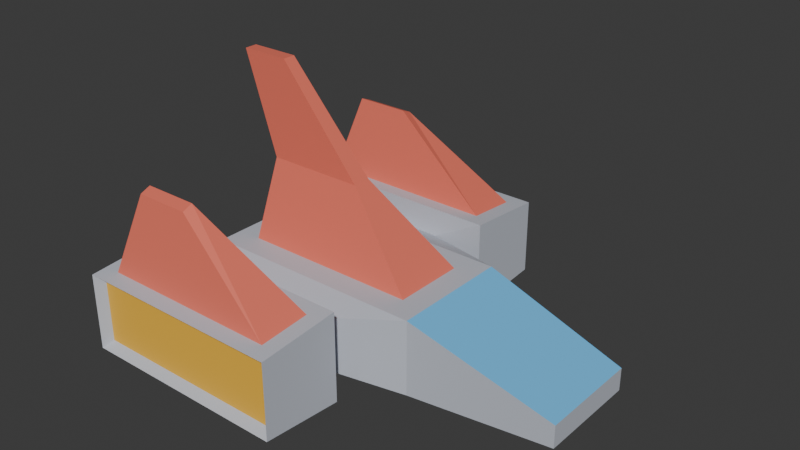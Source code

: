 # Source: nave.blend  (saved by Blender 5.4.2; exported with 4.5.12 LTS)
import bpy
from mathutils import Matrix  # noqa: F401  (used for matrix-valued properties, if any)

bpy.ops.wm.read_factory_settings(use_empty=True)
scene = bpy.context.scene
scene.name = 'Scene'

# ---- collections
col_collection = bpy.data.collections.new('Collection'); scene.collection.children.link(col_collection)

# ---- materials (node trees are filled in below, after node groups)
mat_material = bpy.data.materials.new('Material')
mat_material.alpha_threshold = 0.0
mat_material.use_backface_culling_lightprobe_volume = False
mat_material.roughness = 0.5
mat_material.line_color = (0.0, 0.0, 0.0, 1.0)
mat_casco = bpy.data.materials.new('Casco')
mat_casco.diffuse_color = (0.55, 0.58, 0.65, 1.0)
mat_alas = bpy.data.materials.new('Alas')
mat_alas.diffuse_color = (0.85, 0.18, 0.12, 1.0)
mat_cabina = bpy.data.materials.new('Cabina')
mat_cabina.diffuse_color = (0.15, 0.55, 0.95, 1.0)
mat_motor = bpy.data.materials.new('Motor')
mat_motor.diffuse_color = (1.0, 0.55, 0.05, 1.0)

# ---- material node trees
mat_material.use_nodes = True; mat_material.node_tree.nodes.clear()
_N = mat_material.node_tree.nodes; _L = mat_material.node_tree.links
n0 = _N.new('ShaderNodeOutputMaterial'); n0.name = 'Material Output'; n0.location = (200, 100)
n1 = _N.new('ShaderNodeBsdfPrincipled'); n1.name = 'Principled BSDF'; n1.location = (-200, 100)
n1.inputs[10].default_value = 0.005
_L.new(n1.outputs[0], n0.inputs[0])
n0.is_active_output = True
mat_casco.use_nodes = True; mat_casco.node_tree.nodes.clear()
_N = mat_casco.node_tree.nodes; _L = mat_casco.node_tree.links
n0 = _N.new('ShaderNodeBsdfPrincipled'); n0.name = 'Principled BSDF'; n0.location = (-200, 100)
n0.inputs[0].default_value = (0.55, 0.58, 0.65, 1.0)
n0.inputs[10].default_value = 0.005
n1 = _N.new('ShaderNodeOutputMaterial'); n1.name = 'Material Output'; n1.location = (200, 100)
_L.new(n0.outputs[0], n1.inputs[0])
n1.is_active_output = True
mat_alas.use_nodes = True; mat_alas.node_tree.nodes.clear()
_N = mat_alas.node_tree.nodes; _L = mat_alas.node_tree.links
n0 = _N.new('ShaderNodeBsdfPrincipled'); n0.name = 'Principled BSDF'; n0.location = (-200, 100)
n0.inputs[0].default_value = (0.85, 0.18, 0.12, 1.0)
n0.inputs[10].default_value = 0.005
n1 = _N.new('ShaderNodeOutputMaterial'); n1.name = 'Material Output'; n1.location = (200, 100)
_L.new(n0.outputs[0], n1.inputs[0])
n1.is_active_output = True
mat_cabina.use_nodes = True; mat_cabina.node_tree.nodes.clear()
_N = mat_cabina.node_tree.nodes; _L = mat_cabina.node_tree.links
n0 = _N.new('ShaderNodeBsdfPrincipled'); n0.name = 'Principled BSDF'; n0.location = (-200, 100)
n0.inputs[0].default_value = (0.15, 0.55, 0.95, 1.0)
n0.inputs[10].default_value = 0.005
n1 = _N.new('ShaderNodeOutputMaterial'); n1.name = 'Material Output'; n1.location = (200, 100)
_L.new(n0.outputs[0], n1.inputs[0])
n1.is_active_output = True
mat_motor.use_nodes = True; mat_motor.node_tree.nodes.clear()
_N = mat_motor.node_tree.nodes; _L = mat_motor.node_tree.links
n0 = _N.new('ShaderNodeBsdfPrincipled'); n0.name = 'Principled BSDF'; n0.location = (-200, 100)
n0.inputs[0].default_value = (1.0, 0.55, 0.05, 1.0)
n0.inputs[10].default_value = 0.005
n1 = _N.new('ShaderNodeOutputMaterial'); n1.name = 'Material Output'; n1.location = (200, 100)
_L.new(n0.outputs[0], n1.inputs[0])
n1.is_active_output = True

# ---- world
world_world = bpy.data.worlds.new('World'); scene.world = world_world
world_world.use_nodes = True; world_world.node_tree.nodes.clear()
_N = world_world.node_tree.nodes; _L = world_world.node_tree.links
n0 = _N.new('ShaderNodeOutputWorld'); n0.name = 'World Output'; n0.location = (200, 100)
n1 = _N.new('ShaderNodeBackground'); n1.name = 'Background'; n1.location = (-200, 100)
n1.inputs[0].default_value = (0.05088, 0.05088, 0.05088, 1.0)
_L.new(n1.outputs[0], n0.inputs[0])
n0.is_active_output = True
world_world.color = (0.05088, 0.05088, 0.05088)
world_world.sun_shadow_jitter_overblur = 0.0

# ---- meshes
me_cube = bpy.data.meshes.new('Cube')
me_cube.from_pydata([(1.182, 0.4818, 0.5), (1.5, 0.8, -0.5), (1.182, -0.4818, 0.5), (1.5, -0.8, -0.5), (-1.25, 0.6939, 0.3939), (-1.25, 0.6939, -0.3939), (-1.25, -0.6939, 0.3939), (-1.25, -0.6939, -0.3939), (3.4, 0.68, -0.37), (3.4, 0.68, -0.07), (3.4, -0.68, -0.07), (3.4, -0.68, -0.37), (-1.5, 0.8, -0.5), (-1.5, -0.8, -0.5), (-1.182, -0.4818, 0.5), (-1.182, 0.4818, 0.5), (-1.25, 1.3, -0.3), (-1.25, 1.3, 0.3), (0.25, 1.3, 0.3), (0.25, 1.3, -0.3), (-1.925, 1.35, -0.55), (-1.713, 1.561, 0.6327), (0.7129, 1.561, 0.6327), (0.925, 1.35, -0.55), (-1.84, 2.33, -0.3751), (-1.84, 2.33, 0.4751), (0.8401, 2.33, 0.4751), (0.8401, 2.33, -0.3751), (-1.713, 2.239, 0.5773), (-1.925, 2.45, -0.46), (0.7129, 2.239, 0.5773), (0.925, 2.45, -0.46), (-1.925, 1.35, 0.65), (0.925, 1.35, 0.65), (-1.925, 2.45, 0.56), (0.925, 2.45, 0.56), (-1.464, 1.832, 1.633), (-0.7361, 1.832, 1.633), (-0.7361, 1.968, 1.577), (-1.464, 1.968, 1.577), (0.25, -1.3, -0.3), (0.25, -1.3, 0.3), (-1.25, -1.3, 0.3), (-1.25, -1.3, -0.3), (0.925, -1.35, -0.55), (0.7129, -1.561, 0.6327), (-1.713, -1.561, 0.6327), (-1.925, -1.35, -0.55), (0.8401, -2.33, -0.3751), (0.8401, -2.33, 0.4751), (-1.84, -2.33, 0.4751), (-1.84, -2.33, -0.3751), (0.7129, -2.239, 0.5773), (0.925, -2.45, -0.46), (-1.713, -2.239, 0.5773), (-1.925, -2.45, -0.46), (0.925, -1.35, 0.65), (-1.925, -1.35, 0.65), (0.925, -2.45, 0.56), (-1.925, -2.45, 0.56), (-0.7361, -1.832, 1.633), (-1.464, -1.832, 1.633), (-1.464, -1.968, 1.577), (-0.7361, -1.968, 1.577), (1.5, -0.8, 0.5), (-1.5, -0.8, 0.5), (1.5, 0.8, 0.5), (-1.5, 0.8, 0.5), (0.15, 0.1205, 1.5), (-1.15, 0.1205, 1.5), (-1.15, -0.1205, 1.5), (0.15, -0.1205, 1.5), (-0.975, 0.08432, 2.8), (-1.625, 0.08432, 2.8), (-1.625, -0.08432, 2.8), (-0.975, -0.08432, 2.8)], [], [(0, 15, 14, 2), (3, 13, 65, 64), (7, 6, 4, 5), (12, 1, 3, 13), (1, 3, 64, 66), (12, 1, 66, 67), (8, 9, 10, 11), (64, 3, 11, 10), (1, 66, 9, 8), (3, 1, 8, 11), (66, 64, 10, 9), (7, 5, 12, 13), (6, 7, 13, 65), (5, 4, 67, 12), (4, 6, 65, 67), (16, 19, 18, 17), (1, 12, 16, 19), (67, 66, 18, 17), (66, 1, 19, 18), (12, 67, 17, 16), (20, 32, 33, 23), (18, 33, 23, 19), (16, 20, 32, 17), (19, 23, 20, 16), (17, 32, 33, 18), (24, 25, 26, 27), (20, 32, 34, 29), (23, 20, 29, 31), (21, 28, 30, 22), (33, 23, 31, 35), (25, 24, 29, 34), (26, 25, 34, 35), (27, 26, 35, 31), (24, 27, 31, 29), (22, 21, 32, 33), (28, 30, 35, 34), (21, 28, 34, 32), (30, 22, 33, 35), (36, 37, 38, 39), (22, 30, 38, 37), (30, 28, 39, 38), (28, 21, 36, 39), (21, 22, 37, 36), (40, 43, 42, 41), (65, 13, 43, 42), (13, 3, 40, 43), (64, 65, 42, 41), (3, 64, 41, 40), (44, 56, 57, 47), (42, 57, 47, 43), (40, 44, 56, 41), (43, 47, 44, 40), (41, 56, 57, 42), (48, 49, 50, 51), (47, 44, 53, 55), (45, 52, 54, 46), (57, 47, 55, 59), (44, 56, 58, 53), (49, 48, 53, 58), (50, 49, 58, 59), (51, 50, 59, 55), (48, 51, 55, 53), (46, 45, 56, 57), (52, 54, 59, 58), (54, 46, 57, 59), (45, 52, 58, 56), (60, 61, 62, 63), (52, 45, 60, 63), (54, 52, 63, 62), (46, 54, 62, 61), (45, 46, 61, 60), (2, 14, 65, 64), (0, 2, 64, 66), (14, 15, 67, 65), (15, 0, 66, 67), (68, 71, 70, 69), (14, 2, 71, 70), (0, 15, 69, 68), (2, 0, 68, 71), (15, 14, 70, 69), (72, 73, 74, 75), (71, 68, 72, 75), (69, 70, 74, 73), (70, 71, 75, 74), (68, 69, 73, 72)])
me_cube.polygons.foreach_set('material_index', [1, 1, 1, 1, 1, 1, 1, 1, 1, 1, 3, 1, 1, 1, 1, 1, 1, 1, 1, 1, 1, 1, 1, 1, 1, 4, 1, 1, 1, 1, 1, 1, 1, 1, 1, 1, 1, 1, 2, 2, 2, 2, 2, 1, 1, 1, 1, 1, 1, 1, 1, 1, 1, 4, 1, 1, 1, 1, 1, 1, 1, 1, 1, 1, 1, 1, 2, 2, 2, 2, 2, 1, 1, 1, 1, 2, 2, 2, 2, 2, 2, 2, 2, 2, 2])
_uv = me_cube.uv_layers.new(name='UVMap')
_uv.uv.foreach_set('vector', [0.625, 0.5, 0.875, 0.5, 0.875, 0.75, 0.625, 0.75, 0.375, 0.75, 0.375, 1.0, 0.625, 1.0, 0.625, 0.75, 0.375, 0.0, 0.625, 0.0, 0.625, 0.25, 0.375, 0.25, 0.125, 0.5, 0.375, 0.5, 0.375, 0.75, 0.125, 0.75, 0.375, 0.5, 0.375, 0.75, 0.625, 0.75, 0.625, 0.5, 0.375, 0.25, 0.375, 0.5, 0.625, 0.5, 0.625, 0.25, 0.375, 0.5, 0.625, 0.5, 0.625, 0.75, 0.375, 0.75, 0.625, 0.75, 0.375, 0.75, 0.375, 0.75, 0.625, 0.75, 0.375, 0.5, 0.625, 0.5, 0.625, 0.5, 0.375, 0.5, 0.375, 0.75, 0.375, 0.5, 0.375, 0.5, 0.375, 0.75, 0.625, 0.5, 0.625, 0.75, 0.625, 0.75, 0.625, 0.5, 0.375, 0.0, 0.375, 0.25, 0.375, 0.25, 0.375, 0.0, 0.625, 0.0, 0.375, 0.0, 0.375, 0.0, 0.625, 0.0, 0.375, 0.25, 0.625, 0.25, 0.625, 0.25, 0.375, 0.25, 0.625, 0.25, 0.625, 0.0, 0.625, 0.0, 0.625, 0.25, 0.375, 0.25, 0.375, 0.5, 0.625, 0.5, 0.625, 0.25, 0.375, 0.5, 0.125, 0.5, 0.125, 0.5, 0.375, 0.5, 0.875, 0.5, 0.625, 0.5, 0.625, 0.5, 0.875, 0.5, 0.625, 0.5, 0.375, 0.5, 0.375, 0.5, 0.625, 0.5, 0.375, 0.25, 0.625, 0.25, 0.625, 0.25, 0.375, 0.25, 0.375, 0.25, 0.625, 0.25, 0.625, 0.5, 0.375, 0.5, 0.625, 0.5, 0.625, 0.5, 0.375, 0.5, 0.375, 0.5, 0.375, 0.25, 0.375, 0.25, 0.625, 0.25, 0.625, 0.25, 0.375, 0.5, 0.375, 0.5, 0.375, 0.25, 0.375, 0.25, 0.625, 0.25, 0.625, 0.25, 0.625, 0.5, 0.625, 0.5, 0.375, 0.25, 0.625, 0.25, 0.625, 0.5, 0.375, 0.5, 0.375, 0.25, 0.625, 0.25, 0.625, 0.25, 0.375, 0.25, 0.375, 0.5, 0.375, 0.25, 0.375, 0.25, 0.375, 0.5, 0.625, 0.25, 0.625, 0.25, 0.625, 0.5, 0.625, 0.5, 0.625, 0.5, 0.375, 0.5, 0.375, 0.5, 0.625, 0.5, 0.625, 0.25, 0.375, 0.25, 0.375, 0.25, 0.625, 0.25, 0.625, 0.5, 0.625, 0.25, 0.625, 0.25, 0.625, 0.5, 0.375, 0.5, 0.625, 0.5, 0.625, 0.5, 0.375, 0.5, 0.375, 0.25, 0.375, 0.5, 0.375, 0.5, 0.375, 0.25, 0.625, 0.5, 0.625, 0.25, 0.625, 0.25, 0.625, 0.5, 0.625, 0.25, 0.625, 0.5, 0.625, 0.5, 0.625, 0.25, 0.625, 0.25, 0.625, 0.25, 0.625, 0.25, 0.625, 0.25, 0.625, 0.5, 0.625, 0.5, 0.625, 0.5, 0.625, 0.5, 0.625, 0.25, 0.625, 0.5, 0.625, 0.5, 0.625, 0.25, 0.625, 0.5, 0.625, 0.5, 0.625, 0.5, 0.625, 0.5, 0.625, 0.5, 0.625, 0.25, 0.625, 0.25, 0.625, 0.5, 0.625, 0.25, 0.625, 0.25, 0.625, 0.25, 0.625, 0.25, 0.625, 0.25, 0.625, 0.5, 0.625, 0.5, 0.625, 0.25, 0.375, 0.75, 0.375, 1.0, 0.625, 1.0, 0.625, 0.75, 0.625, 1.0, 0.375, 1.0, 0.375, 1.0, 0.625, 1.0, 0.375, 1.0, 0.375, 0.75, 0.375, 0.75, 0.375, 1.0, 0.625, 0.75, 0.875, 0.75, 0.875, 0.75, 0.625, 0.75, 0.375, 0.75, 0.625, 0.75, 0.625, 0.75, 0.375, 0.75, 0.375, 0.75, 0.625, 0.75, 0.625, 1.0, 0.375, 1.0, 0.625, 1.0, 0.625, 1.0, 0.375, 1.0, 0.375, 1.0, 0.375, 0.75, 0.375, 0.75, 0.625, 0.75, 0.625, 0.75, 0.375, 1.0, 0.375, 1.0, 0.375, 0.75, 0.375, 0.75, 0.625, 0.75, 0.625, 0.75, 0.625, 1.0, 0.625, 1.0, 0.375, 0.75, 0.625, 0.75, 0.625, 1.0, 0.375, 1.0, 0.375, 1.0, 0.375, 0.75, 0.375, 0.75, 0.375, 1.0, 0.625, 0.75, 0.625, 0.75, 0.625, 1.0, 0.625, 1.0, 0.625, 1.0, 0.375, 1.0, 0.375, 1.0, 0.625, 1.0, 0.375, 0.75, 0.625, 0.75, 0.625, 0.75, 0.375, 0.75, 0.625, 0.75, 0.375, 0.75, 0.375, 0.75, 0.625, 0.75, 0.625, 1.0, 0.625, 0.75, 0.625, 0.75, 0.625, 1.0, 0.375, 1.0, 0.625, 1.0, 0.625, 1.0, 0.375, 1.0, 0.375, 0.75, 0.375, 1.0, 0.375, 1.0, 0.375, 0.75, 0.625, 1.0, 0.625, 0.75, 0.625, 0.75, 0.625, 1.0, 0.625, 0.75, 0.625, 1.0, 0.625, 1.0, 0.625, 0.75, 0.625, 1.0, 0.625, 1.0, 0.625, 1.0, 0.625, 1.0, 0.625, 0.75, 0.625, 0.75, 0.625, 0.75, 0.625, 0.75, 0.625, 0.75, 0.625, 1.0, 0.625, 1.0, 0.625, 0.75, 0.625, 0.75, 0.625, 0.75, 0.625, 0.75, 0.625, 0.75, 0.625, 1.0, 0.625, 0.75, 0.625, 0.75, 0.625, 1.0, 0.625, 1.0, 0.625, 1.0, 0.625, 1.0, 0.625, 1.0, 0.625, 0.75, 0.625, 1.0, 0.625, 1.0, 0.625, 0.75, 0.625, 0.75, 0.875, 0.75, 0.875, 0.75, 0.625, 0.75, 0.625, 0.5, 0.625, 0.75, 0.625, 0.75, 0.625, 0.5, 0.875, 0.75, 0.875, 0.5, 0.875, 0.5, 0.875, 0.75, 0.875, 0.5, 0.625, 0.5, 0.625, 0.5, 0.875, 0.5, 0.625, 0.5, 0.625, 0.75, 0.875, 0.75, 0.875, 0.5, 0.875, 0.75, 0.625, 0.75, 0.625, 0.75, 0.875, 0.75, 0.625, 0.5, 0.875, 0.5, 0.875, 0.5, 0.625, 0.5, 0.625, 0.75, 0.625, 0.5, 0.625, 0.5, 0.625, 0.75, 0.875, 0.5, 0.875, 0.75, 0.875, 0.75, 0.875, 0.5, 0.625, 0.5, 0.875, 0.5, 0.875, 0.75, 0.625, 0.75, 0.625, 0.75, 0.625, 0.5, 0.625, 0.5, 0.625, 0.75, 0.875, 0.5, 0.875, 0.75, 0.875, 0.75, 0.875, 0.5, 0.875, 0.75, 0.625, 0.75, 0.625, 0.75, 0.875, 0.75, 0.625, 0.5, 0.875, 0.5, 0.875, 0.5, 0.625, 0.5])
me_cube.materials.append(mat_material)
me_cube.materials.append(mat_casco)
me_cube.materials.append(mat_alas)
me_cube.materials.append(mat_cabina)
me_cube.materials.append(mat_motor)
me_cube.update()

# ---- objects
ob_nave = bpy.data.objects.new('Nave', me_cube)

# ---- transforms, parenting, visibility, modifiers, constraints
ob_nave.location = (0.0, 0.0, 0.0)
ob_nave.lock_rotations_4d = False
ob_nave.empty_display_type = 'ARROWS'
ob_nave.lineart.crease_threshold = 0.0

# ---- collection membership
col_collection.objects.link(ob_nave)

# ---- scene / render settings (as saved in the file)
scene.frame_start = 1; scene.frame_end = 250; scene.frame_set(1)
scene.render.engine = 'BLENDER_EEVEE_NEXT'
scene.render.bake_bias = 0.0
scene.render.bake_samples = 0
scene.render.compositor_device = 'GPU'
scene.eevee.use_volume_custom_range = False
scene.eevee.fast_gi_thickness_near = 0.1
scene.eevee.fast_gi_thickness_far = 0.0
scene.eevee.ray_tracing_options.screen_trace_thickness = 0.1
bpy.context.view_layer.update()

# ---- added for rendering (the .blend has no active camera and no usable light): camera, sun
cam_auto = bpy.data.cameras.new('AutoCamera')
cam_auto.lens = 50.0
cam_auto.sensor_width = 36.0
cam_auto.clip_end = 1000.0
ob_auto_camera = bpy.data.objects.new('AutoCamera', cam_auto)
scene.collection.objects.link(ob_auto_camera)
ob_auto_camera.location = (8.11544, -8.85353, 7.02735)
ob_auto_camera.rotation_euler = (1.09748, -7.21219e-08, 0.694738)
scene.camera = ob_auto_camera
light_auto_sun = bpy.data.lights.new('AutoSun', 'SUN')
light_auto_sun.energy = 3.0
light_auto_sun.angle = 0.0523599
ob_auto_sun = bpy.data.objects.new('AutoSun', light_auto_sun)
scene.collection.objects.link(ob_auto_sun)
ob_auto_sun.rotation_euler = (0.872665, 0.174533, 0.523599)
bpy.context.view_layer.update()
